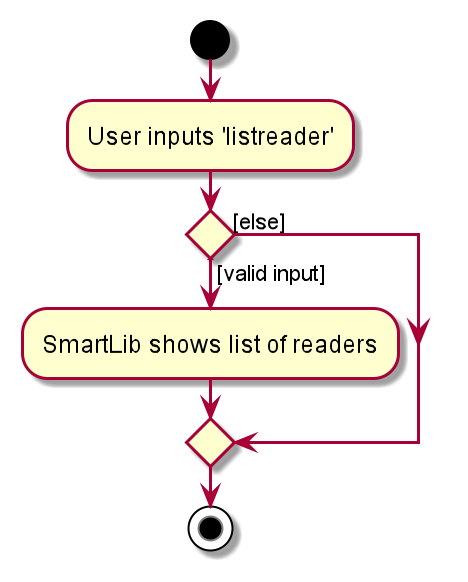

The diagram above was rendered by PlantUML. Its source (embedded in the PNG):
@startuml
start
:User inputs 'listreader';

'Since the beta syntax does not support placing the condition outside the
'diamond we place it as the true branch instead.

if () then ([valid input])
    :SmartLib shows list of readers;
else ([else])
endif
stop
@enduml